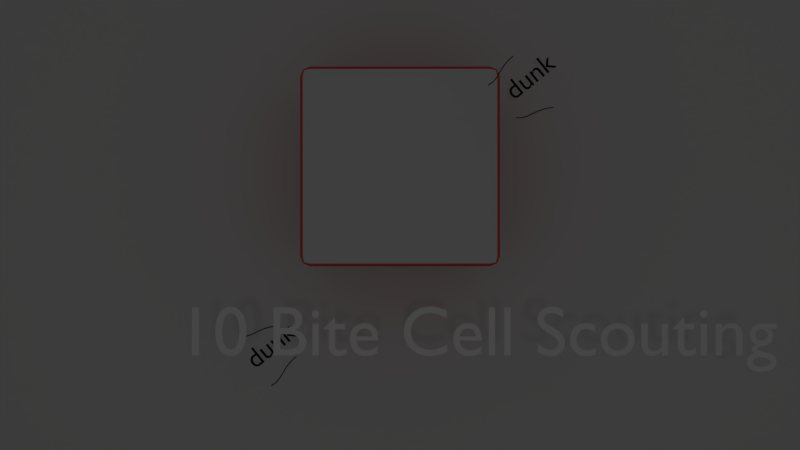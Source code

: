 # Source: intro.blend  (saved by Blender 2.79.0; exported with 4.5.12 LTS)
import bpy
from mathutils import Matrix  # noqa: F401  (used for matrix-valued properties, if any)

bpy.ops.wm.read_factory_settings(use_empty=True)
scene = bpy.context.scene
scene.name = 'Scene'

# ---- collections
col_collection_1 = bpy.data.collections.new('Collection 1'); scene.collection.children.link(col_collection_1)

# ---- materials (node trees are filled in below, after node groups)
mat_material_008 = bpy.data.materials.new('Material.008')
mat_material_008.alpha_threshold = 0.0
mat_material_008.use_transparent_shadow = False
mat_material_008.diffuse_color = (0.0, 0.0, 0.0, 1.0)
mat_material_008.roughness = 0.5
mat_material_005 = bpy.data.materials.new('Material.005')
mat_material_005.alpha_threshold = 0.0
mat_material_005.use_transparent_shadow = False
mat_material_005.diffuse_color = (0.009018, 0.009018, 0.009018, 1.0)
mat_material_005.roughness = 0.5
mat_material_001 = bpy.data.materials.new('Material.001')
mat_material_001.alpha_threshold = 0.0
mat_material_001.use_transparent_shadow = False
mat_material_001.diffuse_color = (0.8632, 0.09531, 0.0865, 1.0)
mat_material_001.roughness = 0.5
mat_material_002 = bpy.data.materials.new('Material.002')
mat_material_002.alpha_threshold = 0.0
mat_material_002.use_transparent_shadow = False
mat_material_002.roughness = 0.5
mat_material_004 = bpy.data.materials.new('Material.004')
mat_material_004.alpha_threshold = 0.0
mat_material_004.use_transparent_shadow = False
mat_material_004.preview_render_type = 'CUBE'
mat_material_004.roughness = 0.5
mat_material_003 = bpy.data.materials.new('Material.003')
mat_material_003.alpha_threshold = 0.0
mat_material_003.use_transparent_shadow = False
mat_material_003.diffuse_color = (0.7874, 0.7874, 0.7874, 1.0)
mat_material_003.roughness = 0.5
mat_material_006 = bpy.data.materials.new('Material.006')
mat_material_006.alpha_threshold = 0.0
mat_material_006.use_transparent_shadow = False
mat_material_006.diffuse_color = (0.009018, 0.009018, 0.009018, 1.0)
mat_material_006.roughness = 0.5

# ---- material node trees

# ---- world
world_world = bpy.data.worlds.new('World'); scene.world = world_world
world_world.color = (0.05088, 0.05088, 0.05088)
world_world.use_sun_shadow = False
world_world.sun_shadow_jitter_overblur = 0.0
world_world.cycles.sampling_method = 'MANUAL'

# ---- cameras
cam_camera_001 = bpy.data.cameras.new('Camera.001')
cam_camera_001.clip_end = 100.0
cam_camera_001.lens = 35.0
cam_camera_001.sensor_width = 32.0
cam_camera_001.sensor_height = 18.0
cam_camera_001.display_size = 2.0
cam_camera_001.dof.focus_distance = 0.0
cam_camera_001.dof.aperture_fstop = 128.0
cam_camera_001.dof.aperture_blades = 6

# ---- lights
light_point = bpy.data.lights.new('Point', 'POINT')
light_point.transmission_factor = 0.0
light_point.energy = 100.0
light_point.shadow_buffer_clip_start = 0.5
light_point.shadow_soft_size = 0.1
light_point.shadow_maximum_resolution = 0.006
light_point.use_absolute_resolution = True

# ---- meshes
me_plane_001 = bpy.data.meshes.new('Plane.001')
me_plane_001.from_pydata([(-1.0, -1.0, 0.0), (1.0, -1.0, 0.0), (-1.0, 1.0, 0.0), (1.0, 1.0, 0.0)], [], [(0, 1, 3, 2)])
me_plane_001.materials.append(mat_material_008)
me_plane_001.use_remesh_preserve_volume = False
me_plane_001.use_remesh_preserve_attributes = False
me_plane_001.use_mirror_vertex_groups = False
me_plane_001.update()
me_cube_001 = bpy.data.meshes.new('Cube.001')
me_cube_001.from_pydata([(-1.0, -1.0, -1.0), (-1.0, -1.0, 1.0), (-1.0, 1.0, -1.0), (-1.0, 1.0, 1.0), (1.0, -1.0, -1.0), (1.0, -1.0, 1.0), (1.0, 1.0, -1.0), (1.0, 1.0, 1.0)], [], [(0, 1, 3, 2), (2, 3, 7, 6), (6, 7, 5, 4), (4, 5, 1, 0), (2, 6, 4, 0), (7, 3, 1, 5)])
me_cube_001.polygons.foreach_set('material_index', [0, 2, 0, 1, 0, 0])
_uv = me_cube_001.uv_layers.new(name='UVMap')
_uv.uv.foreach_set('vector', [0.0, 0.0, 0.0, 0.0, 0.0, 0.0, 0.0, 0.0, 9.981e-05, 0.9999, 9.981e-05, 9.981e-05, 0.9966, 9.981e-05, 0.9966, 0.9999, 0.0, 0.0, 0.0, 0.0, 0.0, 0.0, 0.0, 0.0, 0.9999, 9.998e-05, 0.9999, 0.9999, 0.0001, 0.9999, 9.998e-05, 9.998e-05, 0.0, 0.0, 0.0, 0.0, 0.0, 0.0, 0.0, 0.0, 0.0, 0.0, 0.0, 0.0, 0.0, 0.0, 0.0, 0.0])
me_cube_001.materials.append(mat_material_001)
me_cube_001.materials.append(mat_material_002)
me_cube_001.materials.append(mat_material_004)
me_cube_001.use_remesh_preserve_volume = False
me_cube_001.use_remesh_preserve_attributes = False
me_cube_001.use_mirror_vertex_groups = False
me_cube_001.update()
me_plane = bpy.data.meshes.new('Plane')
me_plane.from_pydata([(-1.0, -1.0, 0.0), (1.0, -1.0, 0.0), (-1.0, 1.0, 0.0), (1.0, 1.0, 0.0)], [], [(0, 1, 3, 2)])
me_plane.materials.append(mat_material_003)
me_plane.use_remesh_preserve_volume = False
me_plane.use_remesh_preserve_attributes = False
me_plane.use_mirror_vertex_groups = False
me_plane.update()
me_cubeziercurve_000 = bpy.data.meshes.new('CUBezierCurve.000')
me_cubeziercurve_000.from_pydata([(-1.0, 0.0, 0.0), (-0.8414, 0.05109, 0.004189), (-0.6919, 0.07687, 0.00734), (-0.5482, 0.08216, 0.009536), (-0.4073, 0.07176, 0.01086), (-0.266, 0.05047, 0.01139), (-0.1211, 0.02309, 0.01122), (0.03048, -0.005572, 0.01042), (0.192, -0.03071, 0.009087), (0.3665, -0.04753, 0.007293), (0.5573, -0.05122, 0.005126), (0.7674, -0.03698, 0.002667), (1.0, 0.0, 0.0), (-1.0, -2.186e-09, -0.05), (-0.8414, 0.05109, -0.04581), (-0.6919, 0.07687, -0.04266), (-0.5482, 0.08216, -0.04046), (-0.4073, 0.07176, -0.03914), (-0.266, 0.05047, -0.03861), (-0.1211, 0.02309, -0.03878), (0.03048, -0.005572, -0.03958), (0.192, -0.03071, -0.04091), (0.3665, -0.04753, -0.04271), (0.5573, -0.05122, -0.04487), (0.7674, -0.03698, -0.04733), (1.0, -2.186e-09, -0.05), (-1.0, 0.05, -0.05), (-0.8414, 0.1011, -0.04581), (-0.6919, 0.1269, -0.04266), (-0.5482, 0.1322, -0.04046), (-0.4073, 0.1218, -0.03914), (-0.266, 0.1005, -0.03861), (-0.1211, 0.07309, -0.03878), (0.03048, 0.04443, -0.03958), (0.192, 0.01929, -0.04091), (0.3665, 0.002471, -0.04271), (0.5573, -0.001218, -0.04487), (0.7674, 0.01302, -0.04733), (1.0, 0.05, -0.05), (-1.965, -2.004, 1.438e-06), (-1.804, -2.05, 0.004191), (-1.666, -2.112, 0.007342), (-1.544, -2.188, 0.009537), (-1.433, -2.275, 0.01086), (-1.327, -2.372, 0.01139), (-1.222, -2.475, 0.01122), (-1.112, -2.584, 0.01043), (-0.9925, -2.695, 0.009089), (-0.857, -2.806, 0.007295), (-0.7008, -2.916, 0.005128), (-0.5185, -3.021, 0.002669), (-0.3048, -3.12, 2.376e-06), (-1.965, -2.004, -0.05), (-1.804, -2.05, -0.04581), (-1.666, -2.112, -0.04266), (-1.544, -2.188, -0.04046), (-1.433, -2.275, -0.03914), (-1.327, -2.372, -0.03861), (-1.222, -2.475, -0.03878), (-1.112, -2.584, -0.03957), (-0.9925, -2.695, -0.04091), (-0.857, -2.806, -0.0427), (-0.7008, -2.916, -0.04487), (-0.5185, -3.021, -0.04733), (-0.3048, -3.12, -0.05), (-1.937, -1.963, -0.05), (-1.777, -2.009, -0.04581), (-1.638, -2.071, -0.04266), (-1.516, -2.147, -0.04046), (-1.405, -2.234, -0.03914), (-1.299, -2.33, -0.03861), (-1.194, -2.434, -0.03878), (-1.085, -2.542, -0.03957), (-0.9646, -2.653, -0.04091), (-0.8291, -2.765, -0.0427), (-0.6729, -2.874, -0.04487), (-0.4906, -2.98, -0.04733), (-0.2769, -3.079, -0.05)], [], [(3, 4, 17, 16), (10, 11, 24, 23), (0, 1, 14, 13), (7, 8, 21, 20), (4, 5, 18, 17), (11, 12, 25, 24), (1, 2, 15, 14), (8, 9, 22, 21), (5, 6, 19, 18), (2, 3, 16, 15), (9, 10, 23, 22), (6, 7, 20, 19), (19, 20, 33, 32), (16, 17, 30, 29), (23, 24, 37, 36), (13, 14, 27, 26), (20, 21, 34, 33), (17, 18, 31, 30), (24, 25, 38, 37), (14, 15, 28, 27), (21, 22, 35, 34), (18, 19, 32, 31), (15, 16, 29, 28), (22, 23, 36, 35), (42, 43, 56, 55), (49, 50, 63, 62), (39, 40, 53, 52), (46, 47, 60, 59), (43, 44, 57, 56), (50, 51, 64, 63), (40, 41, 54, 53), (47, 48, 61, 60), (44, 45, 58, 57), (41, 42, 55, 54), (48, 49, 62, 61), (45, 46, 59, 58), (58, 59, 72, 71), (55, 56, 69, 68), (62, 63, 76, 75), (52, 53, 66, 65), (59, 60, 73, 72), (56, 57, 70, 69), (63, 64, 77, 76), (53, 54, 67, 66), (60, 61, 74, 73), (57, 58, 71, 70), (54, 55, 68, 67), (61, 62, 75, 74)])
me_cubeziercurve_000.materials.append(mat_material_005)
me_cubeziercurve_000.use_remesh_preserve_volume = False
me_cubeziercurve_000.use_remesh_preserve_attributes = False
me_cubeziercurve_000.use_mirror_vertex_groups = False
me_cubeziercurve_000.auto_texspace = False
me_cubeziercurve_000.update()
me_cubeziercurve_003 = bpy.data.meshes.new('CUBezierCurve.003')
me_cubeziercurve_003.from_pydata([(-1.0, 0.0, 0.0), (-0.8414, 0.05109, 0.004189), (-0.6919, 0.07687, 0.00734), (-0.5482, 0.08216, 0.009536), (-0.4073, 0.07176, 0.01086), (-0.266, 0.05047, 0.01139), (-0.1211, 0.02309, 0.01122), (0.03048, -0.005572, 0.01042), (0.192, -0.03071, 0.009087), (0.3665, -0.04753, 0.007293), (0.5573, -0.05122, 0.005126), (0.7674, -0.03698, 0.002667), (1.0, 0.0, 0.0), (-1.0, -2.186e-09, -0.05), (-0.8414, 0.05109, -0.04581), (-0.6919, 0.07687, -0.04266), (-0.5482, 0.08216, -0.04046), (-0.4073, 0.07176, -0.03914), (-0.266, 0.05047, -0.03861), (-0.1211, 0.02309, -0.03878), (0.03048, -0.005572, -0.03958), (0.192, -0.03071, -0.04091), (0.3665, -0.04753, -0.04271), (0.5573, -0.05122, -0.04487), (0.7674, -0.03698, -0.04733), (1.0, -2.186e-09, -0.05), (-1.0, 0.05, -0.05), (-0.8414, 0.1011, -0.04581), (-0.6919, 0.1269, -0.04266), (-0.5482, 0.1322, -0.04046), (-0.4073, 0.1218, -0.03914), (-0.266, 0.1005, -0.03861), (-0.1211, 0.07309, -0.03878), (0.03048, 0.04443, -0.03958), (0.192, 0.01929, -0.04091), (0.3665, 0.002471, -0.04271), (0.5573, -0.001218, -0.04487), (0.7674, 0.01302, -0.04733), (1.0, 0.05, -0.05), (-0.1077, -2.901, 2.335e-06), (-0.00461, -2.77, 0.004192), (0.1051, -2.665, 0.007342), (0.2214, -2.58, 0.009538), (0.3441, -2.51, 0.01086), (0.4732, -2.449, 0.01139), (0.6087, -2.391, 0.01122), (0.7505, -2.33, 0.01043), (0.8986, -2.261, 0.009089), (1.053, -2.178, 0.007295), (1.213, -2.074, 0.005127), (1.38, -1.945, 0.002668), (1.552, -1.785, 1.48e-06), (-0.1077, -2.901, -0.05), (-0.00461, -2.77, -0.04581), (0.1051, -2.665, -0.04266), (0.2214, -2.58, -0.04046), (0.3441, -2.51, -0.03914), (0.4732, -2.449, -0.03861), (0.6087, -2.391, -0.03878), (0.7505, -2.33, -0.03957), (0.8986, -2.261, -0.04091), (1.053, -2.178, -0.0427), (1.213, -2.074, -0.04487), (1.38, -1.945, -0.04733), (1.552, -1.785, -0.05), (-0.1356, -2.859, -0.05), (-0.03251, -2.728, -0.04581), (0.07721, -2.624, -0.04266), (0.1935, -2.539, -0.04046), (0.3162, -2.469, -0.03914), (0.4453, -2.408, -0.03861), (0.5808, -2.35, -0.03878), (0.7226, -2.289, -0.03957), (0.8707, -2.22, -0.04091), (1.025, -2.136, -0.0427), (1.185, -2.033, -0.04487), (1.352, -1.904, -0.04733), (1.524, -1.743, -0.05)], [], [(3, 4, 17, 16), (10, 11, 24, 23), (0, 1, 14, 13), (7, 8, 21, 20), (4, 5, 18, 17), (11, 12, 25, 24), (1, 2, 15, 14), (8, 9, 22, 21), (5, 6, 19, 18), (2, 3, 16, 15), (9, 10, 23, 22), (6, 7, 20, 19), (19, 20, 33, 32), (16, 17, 30, 29), (23, 24, 37, 36), (13, 14, 27, 26), (20, 21, 34, 33), (17, 18, 31, 30), (24, 25, 38, 37), (14, 15, 28, 27), (21, 22, 35, 34), (18, 19, 32, 31), (15, 16, 29, 28), (22, 23, 36, 35), (42, 43, 56, 55), (49, 50, 63, 62), (39, 40, 53, 52), (46, 47, 60, 59), (43, 44, 57, 56), (50, 51, 64, 63), (40, 41, 54, 53), (47, 48, 61, 60), (44, 45, 58, 57), (41, 42, 55, 54), (48, 49, 62, 61), (45, 46, 59, 58), (58, 59, 72, 71), (55, 56, 69, 68), (62, 63, 76, 75), (52, 53, 66, 65), (59, 60, 73, 72), (56, 57, 70, 69), (63, 64, 77, 76), (53, 54, 67, 66), (60, 61, 74, 73), (57, 58, 71, 70), (54, 55, 68, 67), (61, 62, 75, 74)])
me_cubeziercurve_003.materials.append(mat_material_006)
me_cubeziercurve_003.use_remesh_preserve_volume = False
me_cubeziercurve_003.use_remesh_preserve_attributes = False
me_cubeziercurve_003.use_mirror_vertex_groups = False
me_cubeziercurve_003.auto_texspace = False
me_cubeziercurve_003.update()

# ---- curves / text
txt_text_002 = bpy.data.curves.new('Text.002', 'FONT')
txt_text_002.dimensions = '2D'
txt_text_002.body = 'dunk'
txt_text_002.materials.append(mat_material_005)
txt_text_002.use_path_clamp = True
txt_text_002.bevel_resolution = 0
txt_text = bpy.data.curves.new('Text', 'FONT')
txt_text.dimensions = '2D'
txt_text.body = '10 Bite Cell Scouting'
txt_text.use_path_clamp = True
txt_text.bevel_resolution = 0
txt_text.offset_x = -3.145
txt_text.offset_y = -0.1659
txt_text_003 = bpy.data.curves.new('Text.003', 'FONT')
txt_text_003.dimensions = '2D'
txt_text_003.body = 'dunk'
txt_text_003.materials.append(mat_material_006)
txt_text_003.use_path_clamp = True
txt_text_003.bevel_resolution = 0

# ---- objects
ob_plane_001 = bpy.data.objects.new('Plane.001', me_plane_001)
ob_text_001 = bpy.data.objects.new('Text.001', txt_text_002)
ob_text = bpy.data.objects.new('Text', txt_text)
ob_point = bpy.data.objects.new('Point', light_point)
ob_cube = bpy.data.objects.new('Cube', me_cube_001)
ob_plane = bpy.data.objects.new('Plane', me_plane)
ob_camera = bpy.data.objects.new('Camera', cam_camera_001)
ob_beziercurve_001 = bpy.data.objects.new('BezierCurve.001', me_cubeziercurve_000)
ob_beziercurve_003 = bpy.data.objects.new('BezierCurve.003', me_cubeziercurve_003)
ob_text_002 = bpy.data.objects.new('Text.002', txt_text_003)

# ---- transforms, parenting, visibility, modifiers, constraints
ob_plane_001.location = (0.0, -5.0, 0.0)
ob_plane_001.rotation_euler = (1.571, -0.0, 0.0)
ob_plane_001.scale = (3.721, 3.721, 3.721)
ob_plane_001.hide_viewport = True
ob_plane_001.hide_render = True
ob_plane_001.lineart.crease_threshold = 0.0
ob_text_001.location = (1.824, 6.0, 1.989)
ob_text_001.rotation_euler = (1.571, -0.6814, -3.545e-08)
ob_text_001.scale = (0.4419, 0.4419, 0.4419)
ob_text_001.lineart.crease_threshold = 0.0
ob_text.location = (0.0, 0.0, -1.084)
ob_text.rotation_euler = (1.571, -0.0, 0.0)
ob_text.scale = (0.646, 0.646, 0.646)
ob_text.lineart.crease_threshold = 0.0
ob_point.location = (0.0, -10.0, 0.0)
ob_point.lineart.crease_threshold = 0.0
ob_cube.location = (0.0, 7.5, 1.0)
ob_cube.rotation_euler = (-2.849e-14, 3.142, 3.142)
ob_cube.scale = (1.7, 0.68, 1.7)
ob_cube.lineart.crease_threshold = 0.0
_m = ob_cube.modifiers.new('Bevel', 'BEVEL')
_m.segments = 2
_m.limit_method = 'NONE'
_m.spread = 0.0
ob_plane.location = (0.0, 8.507, 0.0)
ob_plane.rotation_euler = (1.571, -4.371e-08, 3.142)
ob_plane.scale = (8.598, 8.598, 8.598)
ob_plane.lineart.crease_threshold = 0.0
ob_camera.location = (0.0, -7.999, 0.0)
ob_camera.rotation_euler = (1.571, -0.0, 0.0)
ob_camera.lineart.crease_threshold = 0.0
ob_beziercurve_001.location = (2.151, 6.0, 1.807)
ob_beziercurve_001.rotation_euler = (4.712, -0.2679, 5.784e-09)
ob_beziercurve_001.scale = (0.3085, 0.3085, 0.3085)
ob_beziercurve_001.lineart.crease_threshold = 0.0
ob_beziercurve_003.location = (-1.862, 6.0, -2.328)
ob_beziercurve_003.rotation_euler = (4.712, -0.8598, -2.448e-08)
ob_beziercurve_003.scale = (0.3085, 0.3085, 0.3085)
ob_beziercurve_003.lineart.crease_threshold = 0.0
ob_text_002.location = (-2.319, 6.0, -2.311)
ob_text_002.rotation_euler = (1.571, -0.6814, -3.545e-08)
ob_text_002.scale = (0.4419, 0.4419, 0.4419)
ob_text_002.lineart.crease_threshold = 0.0

# ---- collection membership
col_collection_1.objects.link(ob_plane_001)
col_collection_1.objects.link(ob_text_001)
col_collection_1.objects.link(ob_text)
col_collection_1.objects.link(ob_point)
col_collection_1.objects.link(ob_cube)
col_collection_1.objects.link(ob_plane)
col_collection_1.objects.link(ob_camera)
col_collection_1.objects.link(ob_beziercurve_001)
col_collection_1.objects.link(ob_beziercurve_003)
col_collection_1.objects.link(ob_text_002)

# ---- scene / render settings (as saved in the file)
scene.camera = ob_camera
scene.frame_start = 1; scene.frame_end = 144; scene.frame_set(87)
scene.render.engine = 'BLENDER_EEVEE_NEXT'
scene.render.image_settings.file_format = 'FFMPEG'
scene.render.image_settings.color_mode = 'RGB'
scene.render.image_settings.quality = 80
scene.render.resolution_percentage = 50
scene.render.dither_intensity = 0.0
scene.cycles.use_denoising = False
scene.cycles.samples = 128
scene.cycles.sampling_pattern = 'TABULATED_SOBOL'
scene.cycles.use_adaptive_sampling = False
scene.cycles.use_light_tree = False
scene.cycles.blur_glossy = 0.0
scene.cycles.sample_clamp_indirect = 0.0
scene.view_settings.view_transform = 'Standard'
bpy.context.view_layer.update()
